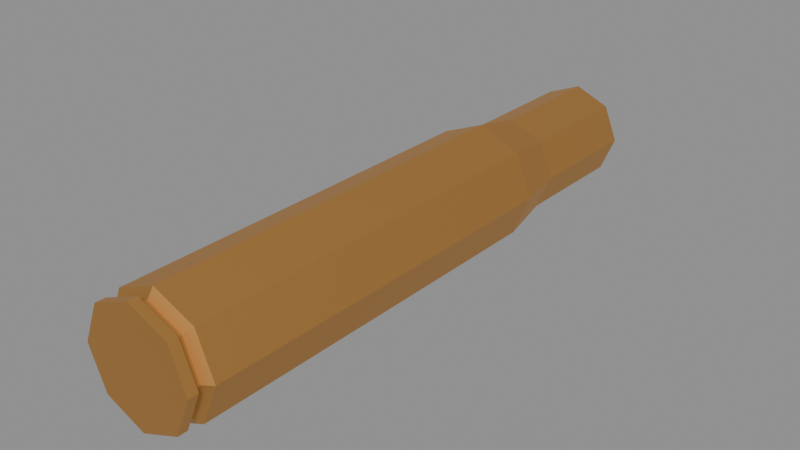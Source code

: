 # Source: case.blend  (saved by Blender 5.2.45; exported with 4.5.12 LTS)
import bpy
from mathutils import Matrix  # noqa: F401  (used for matrix-valued properties, if any)

bpy.ops.wm.read_factory_settings(use_empty=True)
scene = bpy.context.scene
scene.name = 'Scene'

# ---- collections
col_30_06_springfield_case = bpy.data.collections.new('30-06-springfield-case'); scene.collection.children.link(col_30_06_springfield_case)

# ---- materials (node trees are filled in below, after node groups)
mat_30_60_springfield_case_material = bpy.data.materials.new('30-60 Springfield Case Material')
mat_30_60_springfield_case_material.use_backface_culling_lightprobe_volume = False
mat_30_60_springfield_case_material.diffuse_color = (0.8, 0.6261, 0.3165, 1.0)
mat_30_60_springfield_case_material.roughness = 0.8085
mat_30_60_springfield_case_material.metallic = 0.7559

# ---- material node trees
mat_30_60_springfield_case_material.use_nodes = True; mat_30_60_springfield_case_material.node_tree.nodes.clear()
_N = mat_30_60_springfield_case_material.node_tree.nodes; _L = mat_30_60_springfield_case_material.node_tree.links
n0 = _N.new('ShaderNodeBsdfPrincipled'); n0.name = 'Principled BSDF'; n0.location = (10, 300)
n0.distribution = 'GGX'
n0.subsurface_method = 'RANDOM_WALK_SKIN'
n0.inputs[0].default_value = (0.8411, 0.4216, 0.1204, 1.0)
n0.inputs[1].default_value = 0.95
n0.inputs[3].default_value = 1.45
n0.inputs[27].default_value = (0.0, 0.0, 0.0, 1.0)
n0.inputs[28].default_value = 1.0
n1 = _N.new('ShaderNodeOutputMaterial'); n1.name = 'Material Output'; n1.location = (300, 300)
_L.new(n0.outputs[0], n1.inputs[0])
n1.is_active_output = True

# ---- meshes
me_30_06_springfield_case = bpy.data.meshes.new('30-06-springfield-case')
me_30_06_springfield_case.from_pydata([(0.0, 0.0574, -0.1463), (0.0, 1.031, -0.1463), (0.1034, 0.0574, -0.1034), (0.1034, 1.031, -0.1034), (0.1463, 0.0574, 2.769e-08), (0.1463, 1.031, -1.486e-08), (0.1034, 0.0574, 0.1034), (0.1034, 1.031, 0.1034), (-1.279e-08, 0.0574, 0.1463), (-1.279e-08, 1.031, 0.1463), (-0.1034, 0.0574, 0.1034), (-0.1034, 1.031, 0.1034), (-0.1463, 0.0574, 1.955e-08), (-0.1463, 1.031, -2.3e-08), (-0.1034, 0.0574, -0.1034), (-0.1034, 1.031, -0.1034), (-1.161e-09, 1.463, -0.1114), (-5.98e-10, 0.02428, -0.1245), (-5.98e-10, 0.04194, -0.1245), (0.08806, 0.04194, -0.08806), (0.1245, 0.04194, 2.766e-08), (0.08806, 0.04194, 0.08806), (-1.148e-08, 0.04194, 0.1245), (-0.08806, 0.04194, 0.08806), (-0.1245, 0.04194, 2.073e-08), (-0.08806, 0.04194, -0.08806), (-9.083e-10, 0.02428, -0.1406), (0.08806, 0.02428, -0.08806), (0.1245, 0.02428, 2.843e-08), (0.08806, 0.02428, 0.08806), (-1.148e-08, 0.02428, 0.1245), (-0.08806, 0.02428, 0.08806), (-0.1245, 0.02428, 2.15e-08), (-0.08806, 0.02428, -0.08806), (-9.083e-10, 0.0, -0.1406), (0.09939, 0.02428, -0.09939), (0.1406, 0.02428, 2.884e-08), (0.09939, 0.02428, 0.09939), (-1.32e-08, 0.02428, 0.1406), (-0.09939, 0.02428, 0.09939), (-0.1406, 0.02428, 2.102e-08), (-0.09939, 0.02428, -0.09939), (0.09939, 0.0, -0.09939), (0.1406, 0.0, 2.99e-08), (0.09939, 0.0, 0.09939), (-1.32e-08, 0.0, 0.1406), (-0.09939, 0.0, 0.09939), (-0.1406, 0.0, 2.208e-08), (-0.09939, 0.0, -0.09939), (-7.052e-09, 0.0, 2.376e-08), (-6.908e-10, 1.157, -0.1212), (0.08567, 1.157, -0.08567), (0.1212, 1.157, -2.117e-08), (0.08567, 1.157, 0.08567), (-1.128e-08, 1.157, 0.1212), (-0.08567, 1.157, 0.08567), (-0.1212, 1.157, -2.791e-08), (-0.08567, 1.157, -0.08567), (0.0788, 1.463, -0.0788), (0.1114, 1.463, -3.506e-08), (0.0788, 1.463, 0.0788), (-1.081e-08, 1.463, 0.1114), (-0.0788, 1.463, 0.0788), (-0.1114, 1.463, -4.227e-08), (-0.0788, 1.463, -0.0788), (0.08567, 1.463, -0.08567), (-6.908e-10, 1.463, -0.1212), (0.1212, 1.463, -3.459e-08), (0.08567, 1.463, 0.08567), (-1.128e-08, 1.463, 0.1212), (-0.08567, 1.463, 0.08567), (-0.1212, 1.463, -4.133e-08), (-0.08567, 1.463, -0.08567), (-5.987e-09, 0.08739, 2.027e-08), (-1.081e-08, 0.08739, 0.1114), (-1.161e-09, 0.08739, -0.1114), (-0.1114, 0.08739, 1.788e-08), (0.1114, 0.08739, 2.509e-08), (0.0788, 0.08739, -0.0788), (0.0788, 0.08739, 0.0788), (-0.0788, 0.08739, 0.0788), (-0.0788, 0.08739, -0.0788)], [], [(0, 1, 3, 2), (2, 3, 5, 4), (4, 5, 7, 6), (6, 7, 9, 8), (8, 9, 11, 10), (10, 11, 13, 12), (1, 15, 57, 50), (12, 13, 15, 14), (14, 15, 1, 0), (8, 10, 23, 22), (11, 9, 54, 55), (5, 3, 51, 52), (15, 13, 56, 57), (2, 4, 20, 19), (12, 14, 25, 24), (6, 8, 22, 21), (21, 22, 30, 29), (23, 24, 32, 31), (25, 18, 17, 33), (18, 19, 27, 17), (14, 0, 18, 25), (0, 2, 19, 18), (4, 6, 21, 20), (10, 12, 24, 23), (17, 27, 35, 26), (28, 29, 37, 36), (30, 31, 39, 38), (32, 33, 41, 40), (19, 20, 28, 27), (24, 25, 33, 32), (22, 23, 31, 30), (20, 21, 29, 28), (36, 37, 44, 43), (38, 39, 46, 45), (40, 41, 48, 47), (35, 36, 43, 42), (33, 17, 26, 41), (31, 32, 40, 39), (29, 30, 38, 37), (27, 28, 36, 35), (49, 43, 44, 45), (47, 49, 45, 46), (48, 34, 49, 47), (34, 42, 43, 49), (26, 35, 42, 34), (41, 26, 34, 48), (39, 40, 47, 46), (37, 38, 45, 44), (53, 52, 67, 68), (55, 54, 69, 70), (57, 56, 71, 72), (52, 51, 65, 67), (3, 1, 50, 51), (7, 5, 52, 53), (13, 11, 55, 56), (9, 7, 53, 54), (63, 62, 80, 76), (16, 64, 81, 75), (58, 16, 75, 78), (60, 59, 77, 79), (51, 50, 66, 65), (50, 57, 72, 66), (56, 55, 70, 71), (54, 53, 68, 69), (16, 58, 65, 66), (58, 59, 67, 65), (59, 60, 68, 67), (60, 61, 69, 68), (61, 62, 70, 69), (62, 63, 71, 70), (63, 64, 72, 71), (64, 16, 66, 72), (73, 76, 80, 74), (77, 73, 74, 79), (75, 81, 76, 73), (78, 75, 73, 77), (61, 60, 79, 74), (59, 58, 78, 77), (64, 63, 76, 81), (62, 61, 74, 80)])
_uv = me_30_06_springfield_case.uv_layers.new(name='UVMap')
_uv.uv.foreach_set('vector', [1.0, 0.5, 1.0, 2.164, 0.875, 2.164, 0.875, 0.5, 0.875, 0.5, 0.875, 2.164, 0.75, 2.164, 0.75, 0.5, 0.75, 0.5, 0.75, 2.164, 0.625, 2.164, 0.625, 0.5, 0.625, 0.5, 0.625, 2.164, 0.5, 2.164, 0.5, 0.5, 0.5, 0.5, 0.5, 2.164, 0.375, 2.164, 0.375, 0.5, 0.375, 0.5, 0.375, 2.164, 0.25, 2.164, 0.25, 0.5, 0.0, 2.164, 0.125, 2.164, 0.1143, 2.379, 0.01074, 2.379, 0.25, 0.5, 0.25, 2.164, 0.125, 2.164, 0.125, 0.5, 0.125, 0.5, 0.125, 2.164, 0.0, 2.164, 0.0, 0.5, 0.5, 0.5, 0.375, 0.5, 0.3843, 0.4736, 0.4907, 0.4736, 0.375, 2.164, 0.5, 2.164, 0.4893, 2.379, 0.3857, 2.379, 0.75, 2.164, 0.875, 2.164, 0.8643, 2.379, 0.7607, 2.379, 0.125, 2.164, 0.25, 2.164, 0.2393, 2.379, 0.1357, 2.379, 0.875, 0.5, 0.75, 0.5, 0.7593, 0.4736, 0.8657, 0.4736, 0.25, 0.5, 0.125, 0.5, 0.1343, 0.4736, 0.2407, 0.4736, 0.625, 0.5, 0.5, 0.5, 0.5093, 0.4736, 0.6157, 0.4736, 0.6157, 0.4736, 0.5093, 0.4736, 0.5093, 0.4624, 0.6157, 0.4624, 0.3657, 0.4736, 0.2593, 0.4736, 0.2593, 0.4624, 0.3657, 0.4624, 0.1157, 0.4736, 0.009293, 0.4736, 0.009293, 0.4624, 0.1157, 0.4624, 0.9907, 0.4736, 0.8843, 0.4736, 0.8843, 0.4624, 0.9907, 0.4624, 0.125, 0.5, 0.0, 0.5, 0.009293, 0.4736, 0.1157, 0.4736, 1.0, 0.5, 0.875, 0.5, 0.8843, 0.4736, 0.9907, 0.4736, 0.75, 0.5, 0.625, 0.5, 0.6343, 0.4736, 0.7407, 0.4736, 0.375, 0.5, 0.25, 0.5, 0.2593, 0.4736, 0.3657, 0.4736, 0.9907, 0.4624, 0.8843, 0.4624, 0.8774, 0.4624, 0.9976, 0.4624, 0.7407, 0.4624, 0.6343, 0.4624, 0.6274, 0.4624, 0.7476, 0.4624, 0.4907, 0.4624, 0.3843, 0.4624, 0.3774, 0.4624, 0.4976, 0.4624, 0.2407, 0.4624, 0.1343, 0.4624, 0.1274, 0.4624, 0.2476, 0.4624, 0.8657, 0.4736, 0.7593, 0.4736, 0.7593, 0.4624, 0.8657, 0.4624, 0.2407, 0.4736, 0.1343, 0.4736, 0.1343, 0.4624, 0.2407, 0.4624, 0.4907, 0.4736, 0.3843, 0.4736, 0.3843, 0.4624, 0.4907, 0.4624, 0.7407, 0.4736, 0.6343, 0.4736, 0.6343, 0.4624, 0.7407, 0.4624, 0.7476, 0.4624, 0.6274, 0.4624, 0.6274, 0.4624, 0.7476, 0.4624, 0.4976, 0.4624, 0.3774, 0.4624, 0.3774, 0.4624, 0.4976, 0.4624, 0.2476, 0.4624, 0.1274, 0.4624, 0.1274, 0.4624, 0.2476, 0.4624, 0.8726, 0.4624, 0.7524, 0.4624, 0.7524, 0.4624, 0.8726, 0.4624, 0.1157, 0.4624, 0.009293, 0.4624, 0.002444, 0.4624, 0.1226, 0.4624, 0.3657, 0.4624, 0.2593, 0.4624, 0.2524, 0.4624, 0.3726, 0.4624, 0.6157, 0.4624, 0.5093, 0.4624, 0.5024, 0.4624, 0.6226, 0.4624, 0.8657, 0.4624, 0.7593, 0.4624, 0.7524, 0.4624, 0.8726, 0.4624, 0.75, 0.25, 0.9806, 0.25, 0.9131, 0.08693, 0.75, 0.01939, 0.5194, 0.25, 0.75, 0.25, 0.75, 0.01939, 0.5869, 0.08693, 0.5869, 0.4131, 0.75, 0.4806, 0.75, 0.25, 0.5194, 0.25, 0.75, 0.4806, 0.9131, 0.4131, 0.9806, 0.25, 0.75, 0.25, 0.9976, 0.4624, 0.8774, 0.4624, 0.8774, 0.4624, 0.9976, 0.4624, 0.1226, 0.4624, 0.002444, 0.4624, 0.002444, 0.4624, 0.1226, 0.4624, 0.3726, 0.4624, 0.2524, 0.4624, 0.2524, 0.4624, 0.3726, 0.4624, 0.6226, 0.4624, 0.5024, 0.4624, 0.5024, 0.4624, 0.6226, 0.4624, 0.6357, 2.379, 0.7393, 2.379, 0.7393, 2.886, 0.6357, 2.886, 0.3857, 2.379, 0.4893, 2.379, 0.4893, 2.886, 0.3857, 2.886, 0.1357, 2.379, 0.2393, 2.379, 0.2393, 2.886, 0.1357, 2.886, 0.7607, 2.379, 0.8643, 2.379, 0.8643, 2.886, 0.7607, 2.886, 0.875, 2.164, 1.0, 2.164, 0.9893, 2.379, 0.8857, 2.379, 0.625, 2.164, 0.75, 2.164, 0.7393, 2.379, 0.6357, 2.379, 0.25, 2.164, 0.375, 2.164, 0.3643, 2.379, 0.2607, 2.379, 0.5, 2.164, 0.625, 2.164, 0.6143, 2.379, 0.5107, 2.379, 0.06715, 0.25, 0.1207, 0.1207, 0.1207, 0.1207, 0.06715, 0.25, 0.25, 0.4328, 0.1207, 0.3793, 0.1207, 0.3793, 0.25, 0.4328, 0.3793, 0.3793, 0.25, 0.4328, 0.25, 0.4328, 0.3793, 0.3793, 0.3793, 0.1207, 0.4328, 0.25, 0.4328, 0.25, 0.3793, 0.1207, 0.8857, 2.379, 0.9893, 2.379, 0.9893, 2.886, 0.8857, 2.886, 0.01074, 2.379, 0.1143, 2.379, 0.1143, 2.886, 0.01074, 2.886, 0.2607, 2.379, 0.3643, 2.379, 0.3643, 2.886, 0.2607, 2.886, 0.5107, 2.379, 0.6143, 2.379, 0.6143, 2.886, 0.5107, 2.886, 0.25, 0.4328, 0.3793, 0.3793, 0.3906, 0.3906, 0.25, 0.4488, 0.3793, 0.3793, 0.4328, 0.25, 0.4488, 0.25, 0.3906, 0.3906, 0.4328, 0.25, 0.3793, 0.1207, 0.3906, 0.1094, 0.4488, 0.25, 0.3793, 0.1207, 0.25, 0.06715, 0.25, 0.05123, 0.3906, 0.1094, 0.25, 0.06715, 0.1207, 0.1207, 0.1094, 0.1094, 0.25, 0.05123, 0.1207, 0.1207, 0.06715, 0.25, 0.05123, 0.25, 0.1094, 0.1094, 0.06715, 0.25, 0.1207, 0.3793, 0.1094, 0.3906, 0.05123, 0.25, 0.1207, 0.3793, 0.25, 0.4328, 0.25, 0.4488, 0.1094, 0.3906, 0.25, 0.25, 0.06715, 0.25, 0.1207, 0.1207, 0.25, 0.06715, 0.4328, 0.25, 0.25, 0.25, 0.25, 0.06715, 0.3793, 0.1207, 0.25, 0.4328, 0.1207, 0.3793, 0.06715, 0.25, 0.25, 0.25, 0.3793, 0.3793, 0.25, 0.4328, 0.25, 0.25, 0.4328, 0.25, 0.25, 0.06715, 0.3793, 0.1207, 0.3793, 0.1207, 0.25, 0.06715, 0.4328, 0.25, 0.3793, 0.3793, 0.3793, 0.3793, 0.4328, 0.25, 0.1207, 0.3793, 0.06715, 0.25, 0.06715, 0.25, 0.1207, 0.3793, 0.1207, 0.1207, 0.25, 0.06715, 0.25, 0.06715, 0.1207, 0.1207])
me_30_06_springfield_case.materials.append(mat_30_60_springfield_case_material)
me_30_06_springfield_case.use_remesh_fix_poles = True
me_30_06_springfield_case.use_remesh_preserve_attributes = False
me_30_06_springfield_case.update()

# ---- objects
ob_30_06_springfield_case = bpy.data.objects.new('30-06-springfield-case', me_30_06_springfield_case)

# ---- transforms, parenting, visibility, modifiers, constraints
ob_30_06_springfield_case.location = (0.0, 0.0, 0.0)

# ---- collection membership
col_30_06_springfield_case.objects.link(ob_30_06_springfield_case)

# ---- scene / render settings (as saved in the file)
scene.frame_start = 1; scene.frame_end = 250; scene.frame_set(1)
scene.render.engine = 'BLENDER_EEVEE_NEXT'
scene.render.bake_bias = 0.0
scene.render.bake_samples = 0
scene.render.compositor_device = 'GPU'
scene.eevee.use_volume_custom_range = False
scene.eevee.fast_gi_thickness_near = 0.1
scene.eevee.fast_gi_thickness_far = 0.0
scene.eevee.ray_tracing_options.screen_trace_thickness = 0.1
bpy.context.view_layer.update()

# ---- added for rendering (the .blend has no active camera and no usable light): camera, sun + grey world if the file has none
cam_auto = bpy.data.cameras.new('AutoCamera')
cam_auto.lens = 50.0
cam_auto.sensor_width = 36.0
cam_auto.clip_end = 1000.0
ob_auto_camera = bpy.data.objects.new('AutoCamera', cam_auto)
scene.collection.objects.link(ob_auto_camera)
ob_auto_camera.location = (1.40713, -0.956811, 1.1257)
ob_auto_camera.rotation_euler = (1.09748, -7.21219e-08, 0.694738)
scene.camera = ob_auto_camera
light_auto_sun = bpy.data.lights.new('AutoSun', 'SUN')
light_auto_sun.energy = 3.0
light_auto_sun.angle = 0.0523599
ob_auto_sun = bpy.data.objects.new('AutoSun', light_auto_sun)
scene.collection.objects.link(ob_auto_sun)
ob_auto_sun.rotation_euler = (0.872665, 0.174533, 0.523599)
if scene.world is None:
    world_auto = bpy.data.worlds.new('AutoWorld')
    world_auto.color = (0.3, 0.3, 0.3)
    scene.world = world_auto
bpy.context.view_layer.update()
